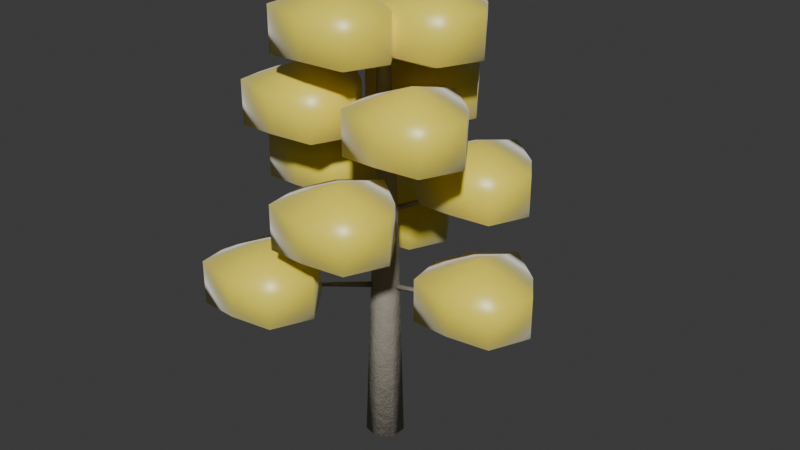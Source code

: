 # Source: tree_ginkgo.blend  (saved by Blender 5.2.44; exported with 4.5.12 LTS)
import bpy
from mathutils import Matrix  # noqa: F401  (used for matrix-valued properties, if any)

bpy.ops.wm.read_factory_settings(use_empty=True)
scene = bpy.context.scene
scene.name = 'Scene'

# ---- collections
col_collection = bpy.data.collections.new('Collection'); scene.collection.children.link(col_collection)

# ---- materials (node trees are filled in below, after node groups)
mat_m_ginkgo_bark = bpy.data.materials.new('M_Ginkgo_Bark')
mat_m_ginkgo_gold = bpy.data.materials.new('M_Ginkgo_Gold')

# ---- material node trees
mat_m_ginkgo_bark.use_nodes = True; mat_m_ginkgo_bark.node_tree.nodes.clear()
_N = mat_m_ginkgo_bark.node_tree.nodes; _L = mat_m_ginkgo_bark.node_tree.links
n0 = _N.new('ShaderNodeBsdfPrincipled'); n0.name = 'Principled BSDF'; n0.location = (200, 0)
n0.inputs[0].default_value = (0.35, 0.32, 0.26, 1.0)
n0.inputs[2].default_value = 0.88
n0.inputs[10].default_value = 0.005
n0.inputs[13].default_value = 0.25
n1 = _N.new('ShaderNodeTexNoise'); n1.name = 'Noise Texture'; n1.location = (-400, -150)
n1.width = 160
n1.inputs[2].default_value = 18.0
n1.inputs[3].default_value = 6.0
n1.inputs[4].default_value = 0.75
n2 = _N.new('ShaderNodeBump'); n2.name = 'Bump'; n2.location = (-100, -150)
n2.inputs[0].default_value = 0.35
n2.inputs[1].default_value = 0.15
n3 = _N.new('ShaderNodeOutputMaterial'); n3.name = 'Material Output'; n3.location = (500, 0)
_L.new(n1.outputs[0], n2.inputs[3])
_L.new(n2.outputs[0], n0.inputs[5])
_L.new(n0.outputs[0], n3.inputs[0])
n3.is_active_output = True
mat_m_ginkgo_gold.use_nodes = True; mat_m_ginkgo_gold.node_tree.nodes.clear()
_N = mat_m_ginkgo_gold.node_tree.nodes; _L = mat_m_ginkgo_gold.node_tree.links
n0 = _N.new('ShaderNodeBsdfPrincipled'); n0.name = 'Principled BSDF'; n0.location = (200, 0)
n0.inputs[0].default_value = (0.95, 0.78, 0.08, 1.0)
n0.inputs[2].default_value = 0.35
n0.inputs[8].default_value = 0.6
n0.inputs[9].default_value = (0.1485, 0.308, 0.0075)
n0.inputs[10].default_value = 0.03
n0.inputs[24].default_value = 0.4
n1 = _N.new('ShaderNodeOutputMaterial'); n1.name = 'Material Output'; n1.location = (500, 0)
_L.new(n0.outputs[0], n1.inputs[0])
n1.is_active_output = True

# ---- world
world_world = bpy.data.worlds.new('World'); scene.world = world_world
world_world.use_nodes = True; world_world.node_tree.nodes.clear()
_N = world_world.node_tree.nodes; _L = world_world.node_tree.links
n0 = _N.new('ShaderNodeOutputWorld'); n0.name = 'World Output'; n0.location = (200, 100)
n1 = _N.new('ShaderNodeBackground'); n1.name = 'Background'; n1.location = (-200, 100)
n1.inputs[0].default_value = (0.05088, 0.05088, 0.05088, 1.0)
_L.new(n1.outputs[0], n0.inputs[0])
n0.is_active_output = True
world_world.color = (0.05088, 0.05088, 0.05088)
world_world.sun_shadow_jitter_overblur = 0.0

# ---- meshes
me_flora_ginkgo_mesh = bpy.data.meshes.new('Flora_Ginkgo_Mesh')
me_flora_ginkgo_mesh.from_pydata([(-0.3499, 0.0, 0.006249), (-0.2182, -0.2736, 0.0009654), (0.0778, -0.3412, -0.005045), (0.3153, -0.1519, -0.007257), (0.3153, 0.1519, -0.004004), (0.07794, 0.3412, 0.002264), (-0.2181, 0.2736, 0.006827), (-0.21, -0.03003, 2.801), (-0.1121, -0.2333, 2.802), (0.1079, -0.2835, 2.802), (0.2843, -0.1428, 2.8), (0.2842, 0.08283, 2.798), (0.1078, 0.2235, 2.798), (-0.1121, 0.1733, 2.799), (-0.15, 0.03997, 5.498), (-0.08597, -0.09293, 5.5), (0.05785, -0.1257, 5.501), (0.1732, -0.03373, 5.502), (0.1731, 0.1138, 5.501), (0.05781, 0.2057, 5.499), (-0.086, 0.1729, 5.498), (-0.08, -1.645e-05, 7.999), (-0.04986, -0.06255, 7.999), (0.01783, -0.07798, 7.999), (0.07209, -0.03469, 8.0), (0.07206, 0.03472, 8.001), (0.01778, 0.07799, 8.001), (-0.0499, 0.06253, 8.001), (0.0, 0.0, 0.0), (0.0, 0.0, 8.0), (0.0, -0.06, 3.0), (0.01177, -3.674e-18, 2.941), (1.441e-18, 0.06, 3.0), (-0.01177, 1.102e-17, 3.059), (1.0, -0.04, 3.2), (1.007, -2.449e-18, 3.161), (1.0, 0.04, 3.2), (0.9931, 7.348e-18, 3.239), (2.0, -0.015, 3.35), (2.002, -9.185e-19, 3.335), (2.0, 0.015, 3.35), (1.998, 2.755e-18, 3.365), (0.0, 0.0, 3.0), (2.0, 0.0, 3.35), (2.0, 0.0, 4.2), (2.0, 0.0, 2.8), (3.0, 0.0, 3.868), (2.602, 0.6022, 3.813), (2.0, 1.048, 3.885), (1.35, 0.6498, 3.838), (1.095, 1.108e-16, 3.832), (1.255, -0.7451, 3.887), (2.0, -0.8574, 3.815), (2.697, -0.6974, 3.862), (3.0, 0.0, 3.132), (2.602, 0.6022, 3.187), (2.0, 1.048, 3.115), (1.35, 0.6498, 3.162), (1.095, 1.108e-16, 3.168), (1.255, -0.7451, 3.113), (2.0, -0.8574, 3.185), (2.697, -0.6974, 3.138), (0.05196, 0.03, 3.0), (-0.005883, 0.01019, 2.941), (-0.05196, -0.03, 3.0), (0.005883, -0.01019, 3.059), (-0.4654, 0.886, 3.2), (-0.5034, 0.872, 3.161), (-0.5346, 0.846, 3.2), (-0.4966, 0.8601, 3.239), (-0.987, 1.74, 3.35), (-1.001, 1.734, 3.335), (-1.013, 1.725, 3.35), (-0.9989, 1.73, 3.365), (0.0, 0.0, 3.0), (-1.0, 1.732, 3.35), (-1.0, 1.732, 4.2), (-1.0, 1.732, 2.8), (0.0002593, 1.732, 3.868), (-0.3978, 2.334, 3.813), (-1.0, 2.78, 3.885), (-1.65, 2.382, 3.838), (-1.905, 1.732, 3.832), (-1.745, 0.987, 3.887), (-1.0, 0.8747, 3.815), (-0.3026, 1.035, 3.862), (0.0002593, 1.732, 3.132), (-0.3978, 2.334, 3.187), (-1.0, 2.78, 3.115), (-1.65, 2.382, 3.162), (-1.905, 1.732, 3.168), (-1.745, 0.987, 3.113), (-1.0, 0.8747, 3.185), (-0.3026, 1.035, 3.138), (-0.05196, 0.03, 3.0), (-0.005883, -0.01019, 2.941), (0.05196, -0.03, 3.0), (0.005883, 0.01019, 3.059), (-0.5346, -0.846, 3.2), (-0.5034, -0.872, 3.161), (-0.4654, -0.886, 3.2), (-0.4966, -0.8601, 3.239), (-1.013, -1.725, 3.35), (-1.001, -1.734, 3.335), (-0.987, -1.74, 3.35), (-0.9989, -1.73, 3.365), (0.0, 0.0, 3.0), (-1.0, -1.732, 3.35), (-1.0, -1.732, 4.2), (-1.0, -1.732, 2.8), (0.0002593, -1.732, 3.868), (-0.3978, -1.13, 3.813), (-1.0, -0.6842, 3.885), (-1.65, -1.082, 3.838), (-1.905, -1.732, 3.832), (-1.745, -2.477, 3.887), (-1.0, -2.589, 3.815), (-0.3026, -2.429, 3.862), (0.0002593, -1.732, 3.132), (-0.3978, -1.13, 3.187), (-1.0, -0.6842, 3.115), (-1.65, -1.082, 3.162), (-1.905, -1.732, 3.168), (-1.745, -2.477, 3.113), (-1.0, -2.589, 3.185), (-0.3026, -2.429, 3.138), (0.04304, -0.0418, 4.4), (0.01014, 0.01044, 4.342), (-0.04304, 0.0418, 4.4), (-0.01014, -0.01044, 4.458), (0.5861, 0.546, 4.6), (0.5633, 0.58, 4.561), (0.5287, 0.6018, 4.6), (0.5514, 0.5678, 4.639), (1.125, 1.137, 4.75), (1.117, 1.15, 4.735), (1.104, 1.158, 4.75), (1.113, 1.146, 4.765), (0.0, 0.0, 4.4), (1.115, 1.148, 4.75), (1.115, 1.148, 5.6), (1.115, 1.148, 4.2), (2.115, 1.148, 5.267), (1.717, 1.75, 5.213), (1.115, 2.196, 5.285), (0.4649, 1.798, 5.238), (0.2097, 1.148, 5.233), (0.3697, 0.4027, 5.287), (1.115, 0.2904, 5.215), (1.812, 0.4503, 5.262), (2.115, 1.148, 4.533), (1.717, 1.75, 4.587), (1.115, 2.196, 4.515), (0.4649, 1.798, 4.562), (0.2097, 1.148, 4.568), (0.3697, 0.4027, 4.513), (1.115, 0.2904, 4.585), (1.812, 0.4503, 4.538), (0.01468, 0.05818, 4.4), (-0.01411, 0.003561, 4.342), (-0.01468, -0.05818, 4.4), (0.01411, -0.003561, 4.458), (-0.7659, 0.2345, 4.6), (-0.784, 0.1978, 4.561), (-0.7855, 0.157, 4.6), (-0.7674, 0.1937, 4.639), (-1.548, 0.406, 4.75), (-1.554, 0.3922, 4.735), (-1.555, 0.377, 4.75), (-1.549, 0.3908, 4.765), (0.0, 0.0, 4.4), (-1.551, 0.3915, 4.75), (-1.551, 0.3915, 5.6), (-1.551, 0.3915, 4.2), (-0.5511, 0.3915, 5.267), (-0.9492, 0.9937, 5.213), (-1.551, 1.439, 5.285), (-2.201, 1.041, 5.238), (-2.456, 0.3915, 5.233), (-2.296, -0.3536, 5.287), (-1.551, -0.4659, 5.215), (-0.8539, -0.3059, 5.262), (-0.5511, 0.3915, 4.533), (-0.9492, 0.9937, 4.587), (-1.551, 1.439, 4.515), (-2.201, 1.041, 4.562), (-2.456, 0.3915, 4.568), (-2.296, -0.3536, 4.513), (-1.551, -0.4659, 4.585), (-0.8539, -0.3059, 4.538), (-0.05772, -0.01637, 4.4), (0.003971, -0.014, 4.342), (0.05772, 0.01637, 4.4), (-0.003971, 0.014, 4.458), (0.1798, -0.7806, 4.6), (0.2206, -0.7779, 4.561), (0.2568, -0.7587, 4.6), (0.216, -0.7614, 4.639), (0.4222, -1.543, 4.75), (0.4374, -1.542, 4.735), (0.4511, -1.535, 4.75), (0.4359, -1.537, 4.765), (0.0, 0.0, 4.4), (0.4366, -1.539, 4.75), (0.4366, -1.539, 5.6), (0.4366, -1.539, 4.2), (1.437, -1.539, 5.267), (1.039, -0.9371, 5.213), (0.4366, -0.4914, 5.285), (-0.2132, -0.8895, 5.238), (-0.4684, -1.539, 5.233), (-0.3084, -2.284, 5.287), (0.4366, -2.397, 5.215), (1.134, -2.237, 5.262), (1.437, -1.539, 4.533), (1.039, -0.9371, 4.587), (0.4366, -0.4914, 4.515), (-0.2132, -0.8895, 4.562), (-0.4684, -1.539, 4.568), (-0.3084, -2.284, 4.513), (0.4366, -2.397, 4.585), (1.134, -2.237, 4.538), (0.05997, 0.001752, 5.8), (-0.000554, 0.01897, 5.743), (-0.05997, -0.001752, 5.8), (0.000554, -0.01897, 5.857), (0.02246, 0.6009, 6.0), (-0.01785, 0.6109, 5.962), (-0.0575, 0.5986, 6.0), (-0.01719, 0.5885, 6.038), (-0.02005, 1.2, 6.15), (-0.03515, 1.203, 6.135), (-0.05003, 1.199, 6.15), (-0.03493, 1.196, 6.165), (0.0, 0.0, 5.8), (-0.03504, 1.199, 6.15), (-0.03504, 1.199, 7.0), (-0.03504, 1.199, 5.6), (0.9652, 1.199, 6.668), (0.5671, 1.802, 6.613), (-0.03504, 2.247, 6.685), (-0.6848, 1.849, 6.638), (-0.94, 1.199, 6.633), (-0.7801, 0.4544, 6.687), (-0.03504, 0.3421, 6.615), (0.6624, 0.5021, 6.662), (0.9652, 1.199, 5.933), (0.5671, 1.802, 5.987), (-0.03504, 2.247, 5.915), (-0.6848, 1.849, 5.962), (-0.94, 1.199, 5.968), (-0.7801, 0.4544, 5.913), (-0.03504, 0.3421, 5.985), (0.6624, 0.5021, 5.938), (-0.0315, 0.05106, 5.8), (-0.01615, -0.009963, 5.743), (0.0315, -0.05106, 5.8), (0.01615, 0.009963, 5.857), (-0.5316, -0.281, 6.0), (-0.5202, -0.3209, 5.962), (-0.4896, -0.3491, 6.0), (-0.5011, -0.3092, 6.038), (-1.029, -0.6173, 6.15), (-1.024, -0.632, 6.135), (-1.013, -0.6429, 6.15), (-1.018, -0.6282, 6.165), (0.0, 0.0, 5.8), (-1.021, -0.6301, 6.15), (-1.021, -0.6301, 7.0), (-1.021, -0.6301, 5.6), (-0.02101, -0.6301, 6.668), (-0.4191, -0.02793, 6.613), (-1.021, 0.4178, 6.685), (-1.671, 0.0197, 6.638), (-1.926, -0.6301, 6.633), (-1.766, -1.375, 6.687), (-1.021, -1.487, 6.615), (-0.3238, -1.328, 6.662), (-0.02101, -0.6301, 5.933), (-0.4191, -0.02793, 5.987), (-1.021, 0.4178, 5.915), (-1.671, 0.0197, 5.962), (-1.926, -0.6301, 5.968), (-1.766, -1.375, 5.913), (-1.021, -1.487, 5.985), (-0.3238, -1.328, 5.938), (-0.02847, -0.05282, 5.8), (0.0167, -0.009003, 5.743), (0.02847, 0.05282, 5.8), (-0.0167, 0.009003, 5.857), (0.5092, -0.3199, 6.0), (0.538, -0.29, 5.962), (0.5471, -0.2495, 6.0), (0.5183, -0.2794, 6.038), (1.049, -0.5826, 6.15), (1.06, -0.5711, 6.135), (1.063, -0.5562, 6.15), (1.053, -0.5677, 6.165), (0.0, 0.0, 5.8), (1.056, -0.5694, 6.15), (1.056, -0.5694, 7.0), (1.056, -0.5694, 5.6), (2.057, -0.5694, 6.668), (1.658, 0.03276, 6.613), (1.056, 0.4785, 6.685), (0.4065, 0.08039, 6.638), (0.1513, -0.5694, 6.633), (0.3113, -1.314, 6.687), (1.056, -1.427, 6.615), (1.754, -1.267, 6.662), (2.057, -0.5694, 5.933), (1.658, 0.03276, 5.987), (1.056, 0.4785, 5.915), (0.4065, 0.08039, 5.962), (0.1513, -0.5694, 5.968), (0.3113, -1.314, 5.913), (1.056, -1.427, 5.985), (1.754, -1.267, 5.938), (0.04053, 0.04424, 7.2), (-0.01979, 0.01812, 7.146), (-0.04053, -0.04424, 7.2), (0.01979, -0.01812, 7.254), (-0.2679, 0.2997, 7.4), (-0.3068, 0.281, 7.363), (-0.322, 0.2407, 7.4), (-0.2831, 0.2594, 7.437), (-0.5798, 0.5514, 7.55), (-0.5938, 0.5439, 7.536), (-0.6, 0.5293, 7.55), (-0.586, 0.5368, 7.564), (0.0, 0.0, 7.2), (-0.5899, 0.5404, 7.55), (-0.5899, 0.5404, 8.4), (-0.5899, 0.5404, 7.0), (0.4103, 0.5404, 8.068), (0.01225, 1.143, 8.013), (-0.5899, 1.588, 8.085), (-1.24, 1.19, 8.038), (-1.495, 0.5404, 8.033), (-1.335, -0.2047, 8.087), (-0.5899, -0.317, 8.015), (0.1075, -0.1571, 8.062), (0.4103, 0.5404, 7.332), (0.01225, 1.143, 7.387), (-0.5899, 1.588, 7.315), (-1.24, 1.19, 7.362), (-1.495, 0.5404, 7.367), (-1.335, -0.2047, 7.313), (-0.5899, -0.317, 7.385), (0.1075, -0.1571, 7.338), (-0.05858, 0.01298, 7.2), (-0.005803, -0.0262, 7.146), (0.05858, -0.01298, 7.2), (0.005803, 0.0262, 7.254), (-0.1256, -0.3819, 7.4), (-0.08998, -0.4062, 7.363), (-0.04746, -0.3992, 7.4), (-0.08304, -0.3749, 7.437), (-0.1877, -0.7778, 7.55), (-0.1742, -0.7862, 7.536), (-0.1584, -0.7843, 7.55), (-0.1719, -0.7759, 7.564), (0.0, 0.0, 7.2), (-0.173, -0.7811, 7.55), (-0.173, -0.7811, 8.4), (-0.173, -0.7811, 7.0), (0.8272, -0.7811, 8.068), (0.4291, -0.1789, 8.013), (-0.173, 0.2668, 8.085), (-0.8228, -0.1313, 8.038), (-1.078, -0.7811, 8.033), (-0.9181, -1.526, 8.087), (-0.173, -1.638, 8.015), (0.5244, -1.478, 8.062), (0.8272, -0.7811, 7.332), (0.4291, -0.1789, 7.387), (-0.173, 0.2668, 7.315), (-0.8228, -0.1313, 7.362), (-1.078, -0.7811, 7.367), (-0.9181, -1.526, 7.313), (-0.173, -1.638, 7.385), (0.5244, -1.478, 7.338), (0.01805, -0.05722, 7.2), (0.02559, 0.008073, 7.146), (-0.01805, 0.05722, 7.2), (-0.02559, -0.008073, 7.254), (0.3935, 0.0822, 7.4), (0.3968, 0.1252, 7.363), (0.3694, 0.1585, 7.4), (0.3662, 0.1155, 7.437), (0.7674, 0.2264, 7.55), (0.768, 0.2423, 7.536), (0.7584, 0.255, 7.55), (0.7579, 0.2391, 7.564), (0.0, 0.0, 7.2), (0.7629, 0.2407, 7.55), (0.7629, 0.2407, 8.4), (0.7629, 0.2407, 7.0), (1.763, 0.2407, 8.068), (1.365, 0.8429, 8.013), (0.7629, 1.289, 8.085), (0.1131, 0.8905, 8.038), (-0.1421, 0.2407, 8.033), (0.01788, -0.5044, 8.087), (0.7629, -0.6167, 8.015), (1.46, -0.4567, 8.062), (1.763, 0.2407, 7.332), (1.365, 0.8429, 7.387), (0.7629, 1.289, 7.315), (0.1131, 0.8905, 7.362), (-0.1421, 0.2407, 7.367), (0.01788, -0.5044, 7.313), (0.7629, -0.6167, 7.385), (1.46, -0.4567, 7.338)], [], [(0, 1, 8, 7), (1, 2, 9, 8), (2, 3, 10, 9), (3, 4, 11, 10), (4, 5, 12, 11), (5, 6, 13, 12), (6, 0, 7, 13), (7, 8, 15, 14), (8, 9, 16, 15), (9, 10, 17, 16), (10, 11, 18, 17), (11, 12, 19, 18), (12, 13, 20, 19), (13, 7, 14, 20), (14, 15, 22, 21), (15, 16, 23, 22), (16, 17, 24, 23), (17, 18, 25, 24), (18, 19, 26, 25), (19, 20, 27, 26), (20, 14, 21, 27), (28, 1, 0), (28, 2, 1), (28, 3, 2), (28, 4, 3), (28, 5, 4), (28, 6, 5), (28, 0, 6), (29, 21, 22), (29, 22, 23), (29, 23, 24), (29, 24, 25), (29, 25, 26), (29, 26, 27), (29, 27, 21), (30, 31, 35, 34), (31, 32, 36, 35), (32, 33, 37, 36), (33, 30, 34, 37), (34, 35, 39, 38), (35, 36, 40, 39), (36, 37, 41, 40), (37, 34, 38, 41), (42, 31, 30), (42, 32, 31), (42, 33, 32), (42, 30, 33), (43, 38, 39), (43, 39, 40), (43, 40, 41), (43, 41, 38), (44, 46, 47), (44, 47, 48), (44, 48, 49), (44, 49, 50), (44, 50, 51), (44, 51, 52), (44, 52, 53), (44, 53, 46), (46, 54, 55, 47), (47, 55, 56, 48), (48, 56, 57, 49), (49, 57, 58, 50), (50, 58, 59, 51), (51, 59, 60, 52), (52, 60, 61, 53), (53, 61, 54, 46), (45, 55, 54), (45, 56, 55), (45, 57, 56), (45, 58, 57), (45, 59, 58), (45, 60, 59), (45, 61, 60), (45, 54, 61), (62, 63, 67, 66), (63, 64, 68, 67), (64, 65, 69, 68), (65, 62, 66, 69), (66, 67, 71, 70), (67, 68, 72, 71), (68, 69, 73, 72), (69, 66, 70, 73), (74, 63, 62), (74, 64, 63), (74, 65, 64), (74, 62, 65), (75, 70, 71), (75, 71, 72), (75, 72, 73), (75, 73, 70), (76, 78, 79), (76, 79, 80), (76, 80, 81), (76, 81, 82), (76, 82, 83), (76, 83, 84), (76, 84, 85), (76, 85, 78), (78, 86, 87, 79), (79, 87, 88, 80), (80, 88, 89, 81), (81, 89, 90, 82), (82, 90, 91, 83), (83, 91, 92, 84), (84, 92, 93, 85), (85, 93, 86, 78), (77, 87, 86), (77, 88, 87), (77, 89, 88), (77, 90, 89), (77, 91, 90), (77, 92, 91), (77, 93, 92), (77, 86, 93), (94, 95, 99, 98), (95, 96, 100, 99), (96, 97, 101, 100), (97, 94, 98, 101), (98, 99, 103, 102), (99, 100, 104, 103), (100, 101, 105, 104), (101, 98, 102, 105), (106, 95, 94), (106, 96, 95), (106, 97, 96), (106, 94, 97), (107, 102, 103), (107, 103, 104), (107, 104, 105), (107, 105, 102), (108, 110, 111), (108, 111, 112), (108, 112, 113), (108, 113, 114), (108, 114, 115), (108, 115, 116), (108, 116, 117), (108, 117, 110), (110, 118, 119, 111), (111, 119, 120, 112), (112, 120, 121, 113), (113, 121, 122, 114), (114, 122, 123, 115), (115, 123, 124, 116), (116, 124, 125, 117), (117, 125, 118, 110), (109, 119, 118), (109, 120, 119), (109, 121, 120), (109, 122, 121), (109, 123, 122), (109, 124, 123), (109, 125, 124), (109, 118, 125), (126, 127, 131, 130), (127, 128, 132, 131), (128, 129, 133, 132), (129, 126, 130, 133), (130, 131, 135, 134), (131, 132, 136, 135), (132, 133, 137, 136), (133, 130, 134, 137), (138, 127, 126), (138, 128, 127), (138, 129, 128), (138, 126, 129), (139, 134, 135), (139, 135, 136), (139, 136, 137), (139, 137, 134), (140, 142, 143), (140, 143, 144), (140, 144, 145), (140, 145, 146), (140, 146, 147), (140, 147, 148), (140, 148, 149), (140, 149, 142), (142, 150, 151, 143), (143, 151, 152, 144), (144, 152, 153, 145), (145, 153, 154, 146), (146, 154, 155, 147), (147, 155, 156, 148), (148, 156, 157, 149), (149, 157, 150, 142), (141, 151, 150), (141, 152, 151), (141, 153, 152), (141, 154, 153), (141, 155, 154), (141, 156, 155), (141, 157, 156), (141, 150, 157), (158, 159, 163, 162), (159, 160, 164, 163), (160, 161, 165, 164), (161, 158, 162, 165), (162, 163, 167, 166), (163, 164, 168, 167), (164, 165, 169, 168), (165, 162, 166, 169), (170, 159, 158), (170, 160, 159), (170, 161, 160), (170, 158, 161), (171, 166, 167), (171, 167, 168), (171, 168, 169), (171, 169, 166), (172, 174, 175), (172, 175, 176), (172, 176, 177), (172, 177, 178), (172, 178, 179), (172, 179, 180), (172, 180, 181), (172, 181, 174), (174, 182, 183, 175), (175, 183, 184, 176), (176, 184, 185, 177), (177, 185, 186, 178), (178, 186, 187, 179), (179, 187, 188, 180), (180, 188, 189, 181), (181, 189, 182, 174), (173, 183, 182), (173, 184, 183), (173, 185, 184), (173, 186, 185), (173, 187, 186), (173, 188, 187), (173, 189, 188), (173, 182, 189), (190, 191, 195, 194), (191, 192, 196, 195), (192, 193, 197, 196), (193, 190, 194, 197), (194, 195, 199, 198), (195, 196, 200, 199), (196, 197, 201, 200), (197, 194, 198, 201), (202, 191, 190), (202, 192, 191), (202, 193, 192), (202, 190, 193), (203, 198, 199), (203, 199, 200), (203, 200, 201), (203, 201, 198), (204, 206, 207), (204, 207, 208), (204, 208, 209), (204, 209, 210), (204, 210, 211), (204, 211, 212), (204, 212, 213), (204, 213, 206), (206, 214, 215, 207), (207, 215, 216, 208), (208, 216, 217, 209), (209, 217, 218, 210), (210, 218, 219, 211), (211, 219, 220, 212), (212, 220, 221, 213), (213, 221, 214, 206), (205, 215, 214), (205, 216, 215), (205, 217, 216), (205, 218, 217), (205, 219, 218), (205, 220, 219), (205, 221, 220), (205, 214, 221), (222, 223, 227, 226), (223, 224, 228, 227), (224, 225, 229, 228), (225, 222, 226, 229), (226, 227, 231, 230), (227, 228, 232, 231), (228, 229, 233, 232), (229, 226, 230, 233), (234, 223, 222), (234, 224, 223), (234, 225, 224), (234, 222, 225), (235, 230, 231), (235, 231, 232), (235, 232, 233), (235, 233, 230), (236, 238, 239), (236, 239, 240), (236, 240, 241), (236, 241, 242), (236, 242, 243), (236, 243, 244), (236, 244, 245), (236, 245, 238), (238, 246, 247, 239), (239, 247, 248, 240), (240, 248, 249, 241), (241, 249, 250, 242), (242, 250, 251, 243), (243, 251, 252, 244), (244, 252, 253, 245), (245, 253, 246, 238), (237, 247, 246), (237, 248, 247), (237, 249, 248), (237, 250, 249), (237, 251, 250), (237, 252, 251), (237, 253, 252), (237, 246, 253), (254, 255, 259, 258), (255, 256, 260, 259), (256, 257, 261, 260), (257, 254, 258, 261), (258, 259, 263, 262), (259, 260, 264, 263), (260, 261, 265, 264), (261, 258, 262, 265), (266, 255, 254), (266, 256, 255), (266, 257, 256), (266, 254, 257), (267, 262, 263), (267, 263, 264), (267, 264, 265), (267, 265, 262), (268, 270, 271), (268, 271, 272), (268, 272, 273), (268, 273, 274), (268, 274, 275), (268, 275, 276), (268, 276, 277), (268, 277, 270), (270, 278, 279, 271), (271, 279, 280, 272), (272, 280, 281, 273), (273, 281, 282, 274), (274, 282, 283, 275), (275, 283, 284, 276), (276, 284, 285, 277), (277, 285, 278, 270), (269, 279, 278), (269, 280, 279), (269, 281, 280), (269, 282, 281), (269, 283, 282), (269, 284, 283), (269, 285, 284), (269, 278, 285), (286, 287, 291, 290), (287, 288, 292, 291), (288, 289, 293, 292), (289, 286, 290, 293), (290, 291, 295, 294), (291, 292, 296, 295), (292, 293, 297, 296), (293, 290, 294, 297), (298, 287, 286), (298, 288, 287), (298, 289, 288), (298, 286, 289), (299, 294, 295), (299, 295, 296), (299, 296, 297), (299, 297, 294), (300, 302, 303), (300, 303, 304), (300, 304, 305), (300, 305, 306), (300, 306, 307), (300, 307, 308), (300, 308, 309), (300, 309, 302), (302, 310, 311, 303), (303, 311, 312, 304), (304, 312, 313, 305), (305, 313, 314, 306), (306, 314, 315, 307), (307, 315, 316, 308), (308, 316, 317, 309), (309, 317, 310, 302), (301, 311, 310), (301, 312, 311), (301, 313, 312), (301, 314, 313), (301, 315, 314), (301, 316, 315), (301, 317, 316), (301, 310, 317), (318, 319, 323, 322), (319, 320, 324, 323), (320, 321, 325, 324), (321, 318, 322, 325), (322, 323, 327, 326), (323, 324, 328, 327), (324, 325, 329, 328), (325, 322, 326, 329), (330, 319, 318), (330, 320, 319), (330, 321, 320), (330, 318, 321), (331, 326, 327), (331, 327, 328), (331, 328, 329), (331, 329, 326), (332, 334, 335), (332, 335, 336), (332, 336, 337), (332, 337, 338), (332, 338, 339), (332, 339, 340), (332, 340, 341), (332, 341, 334), (334, 342, 343, 335), (335, 343, 344, 336), (336, 344, 345, 337), (337, 345, 346, 338), (338, 346, 347, 339), (339, 347, 348, 340), (340, 348, 349, 341), (341, 349, 342, 334), (333, 343, 342), (333, 344, 343), (333, 345, 344), (333, 346, 345), (333, 347, 346), (333, 348, 347), (333, 349, 348), (333, 342, 349), (350, 351, 355, 354), (351, 352, 356, 355), (352, 353, 357, 356), (353, 350, 354, 357), (354, 355, 359, 358), (355, 356, 360, 359), (356, 357, 361, 360), (357, 354, 358, 361), (362, 351, 350), (362, 352, 351), (362, 353, 352), (362, 350, 353), (363, 358, 359), (363, 359, 360), (363, 360, 361), (363, 361, 358), (364, 366, 367), (364, 367, 368), (364, 368, 369), (364, 369, 370), (364, 370, 371), (364, 371, 372), (364, 372, 373), (364, 373, 366), (366, 374, 375, 367), (367, 375, 376, 368), (368, 376, 377, 369), (369, 377, 378, 370), (370, 378, 379, 371), (371, 379, 380, 372), (372, 380, 381, 373), (373, 381, 374, 366), (365, 375, 374), (365, 376, 375), (365, 377, 376), (365, 378, 377), (365, 379, 378), (365, 380, 379), (365, 381, 380), (365, 374, 381), (382, 383, 387, 386), (383, 384, 388, 387), (384, 385, 389, 388), (385, 382, 386, 389), (386, 387, 391, 390), (387, 388, 392, 391), (388, 389, 393, 392), (389, 386, 390, 393), (394, 383, 382), (394, 384, 383), (394, 385, 384), (394, 382, 385), (395, 390, 391), (395, 391, 392), (395, 392, 393), (395, 393, 390), (396, 398, 399), (396, 399, 400), (396, 400, 401), (396, 401, 402), (396, 402, 403), (396, 403, 404), (396, 404, 405), (396, 405, 398), (398, 406, 407, 399), (399, 407, 408, 400), (400, 408, 409, 401), (401, 409, 410, 402), (402, 410, 411, 403), (403, 411, 412, 404), (404, 412, 413, 405), (405, 413, 406, 398), (397, 407, 406), (397, 408, 407), (397, 409, 408), (397, 410, 409), (397, 411, 410), (397, 412, 411), (397, 413, 412), (397, 406, 413)])
me_flora_ginkgo_mesh.polygons.foreach_set('use_smooth', [True] * 515)
me_flora_ginkgo_mesh.polygons.foreach_set('material_index', [0, 0, 0, 0, 0, 0, 0, 0, 0, 0, 0, 0, 0, 0, 0, 0, 0, 0, 0, 0, 0, 0, 0, 0, 0, 0, 0, 0, 0, 0, 0, 0, 0, 0, 0, 0, 0, 0, 0, 0, 0, 0, 0, 0, 0, 0, 0, 0, 0, 0, 0, 1, 1, 1, 1, 1, 1, 1, 1, 1, 1, 1, 1, 1, 1, 1, 1, 1, 1, 1, 1, 1, 1, 1, 1, 0, 0, 0, 0, 0, 0, 0, 0, 0, 0, 0, 0, 0, 0, 0, 0, 1, 1, 1, 1, 1, 1, 1, 1, 1, 1, 1, 1, 1, 1, 1, 1, 1, 1, 1, 1, 1, 1, 1, 1, 0, 0, 0, 0, 0, 0, 0, 0, 0, 0, 0, 0, 0, 0, 0, 0, 1, 1, 1, 1, 1, 1, 1, 1, 1, 1, 1, 1, 1, 1, 1, 1, 1, 1, 1, 1, 1, 1, 1, 1, 0, 0, 0, 0, 0, 0, 0, 0, 0, 0, 0, 0, 0, 0, 0, 0, 1, 1, 1, 1, 1, 1, 1, 1, 1, 1, 1, 1, 1, 1, 1, 1, 1, 1, 1, 1, 1, 1, 1, 1, 0, 0, 0, 0, 0, 0, 0, 0, 0, 0, 0, 0, 0, 0, 0, 0, 1, 1, 1, 1, 1, 1, 1, 1, 1, 1, 1, 1, 1, 1, 1, 1, 1, 1, 1, 1, 1, 1, 1, 1, 0, 0, 0, 0, 0, 0, 0, 0, 0, 0, 0, 0, 0, 0, 0, 0, 1, 1, 1, 1, 1, 1, 1, 1, 1, 1, 1, 1, 1, 1, 1, 1, 1, 1, 1, 1, 1, 1, 1, 1, 0, 0, 0, 0, 0, 0, 0, 0, 0, 0, 0, 0, 0, 0, 0, 0, 1, 1, 1, 1, 1, 1, 1, 1, 1, 1, 1, 1, 1, 1, 1, 1, 1, 1, 1, 1, 1, 1, 1, 1, 0, 0, 0, 0, 0, 0, 0, 0, 0, 0, 0, 0, 0, 0, 0, 0, 1, 1, 1, 1, 1, 1, 1, 1, 1, 1, 1, 1, 1, 1, 1, 1, 1, 1, 1, 1, 1, 1, 1, 1, 0, 0, 0, 0, 0, 0, 0, 0, 0, 0, 0, 0, 0, 0, 0, 0, 1, 1, 1, 1, 1, 1, 1, 1, 1, 1, 1, 1, 1, 1, 1, 1, 1, 1, 1, 1, 1, 1, 1, 1, 0, 0, 0, 0, 0, 0, 0, 0, 0, 0, 0, 0, 0, 0, 0, 0, 1, 1, 1, 1, 1, 1, 1, 1, 1, 1, 1, 1, 1, 1, 1, 1, 1, 1, 1, 1, 1, 1, 1, 1, 0, 0, 0, 0, 0, 0, 0, 0, 0, 0, 0, 0, 0, 0, 0, 0, 1, 1, 1, 1, 1, 1, 1, 1, 1, 1, 1, 1, 1, 1, 1, 1, 1, 1, 1, 1, 1, 1, 1, 1, 0, 0, 0, 0, 0, 0, 0, 0, 0, 0, 0, 0, 0, 0, 0, 0, 1, 1, 1, 1, 1, 1, 1, 1, 1, 1, 1, 1, 1, 1, 1, 1, 1, 1, 1, 1, 1, 1, 1, 1])
me_flora_ginkgo_mesh.materials.append(mat_m_ginkgo_bark)
me_flora_ginkgo_mesh.materials.append(mat_m_ginkgo_gold)
me_flora_ginkgo_mesh.update()

# ---- objects
ob_flora_ginkgo = bpy.data.objects.new('Flora_Ginkgo', me_flora_ginkgo_mesh)

# ---- transforms, parenting, visibility, modifiers, constraints
ob_flora_ginkgo.location = (0.0, 0.0, 0.0)

# ---- collection membership
scene.collection.objects.link(ob_flora_ginkgo)

# ---- scene / render settings (as saved in the file)
scene.frame_start = 1; scene.frame_end = 250; scene.frame_set(1)
scene.render.engine = 'BLENDER_EEVEE_NEXT'
scene.render.bake_bias = 0.0
scene.render.bake_samples = 0
scene.render.compositor_device = 'GPU'
scene.eevee.use_volume_custom_range = False
scene.eevee.fast_gi_thickness_near = 0.1
scene.eevee.fast_gi_thickness_far = 0.0
scene.eevee.ray_tracing_options.screen_trace_thickness = 0.1
bpy.context.view_layer.update()

# ---- added for rendering (the .blend has no active camera and no usable light): camera, sun
cam_auto = bpy.data.cameras.new('AutoCamera')
cam_auto.lens = 50.0
cam_auto.sensor_width = 36.0
cam_auto.clip_end = 1000.0
ob_auto_camera = bpy.data.objects.new('AutoCamera', cam_auto)
scene.collection.objects.link(ob_auto_camera)
ob_auto_camera.location = (10.7922, -12.529, 12.6125)
ob_auto_camera.rotation_euler = (1.09748, -7.21219e-08, 0.694738)
scene.camera = ob_auto_camera
light_auto_sun = bpy.data.lights.new('AutoSun', 'SUN')
light_auto_sun.energy = 3.0
light_auto_sun.angle = 0.0523599
ob_auto_sun = bpy.data.objects.new('AutoSun', light_auto_sun)
scene.collection.objects.link(ob_auto_sun)
ob_auto_sun.rotation_euler = (0.872665, 0.174533, 0.523599)
bpy.context.view_layer.update()
